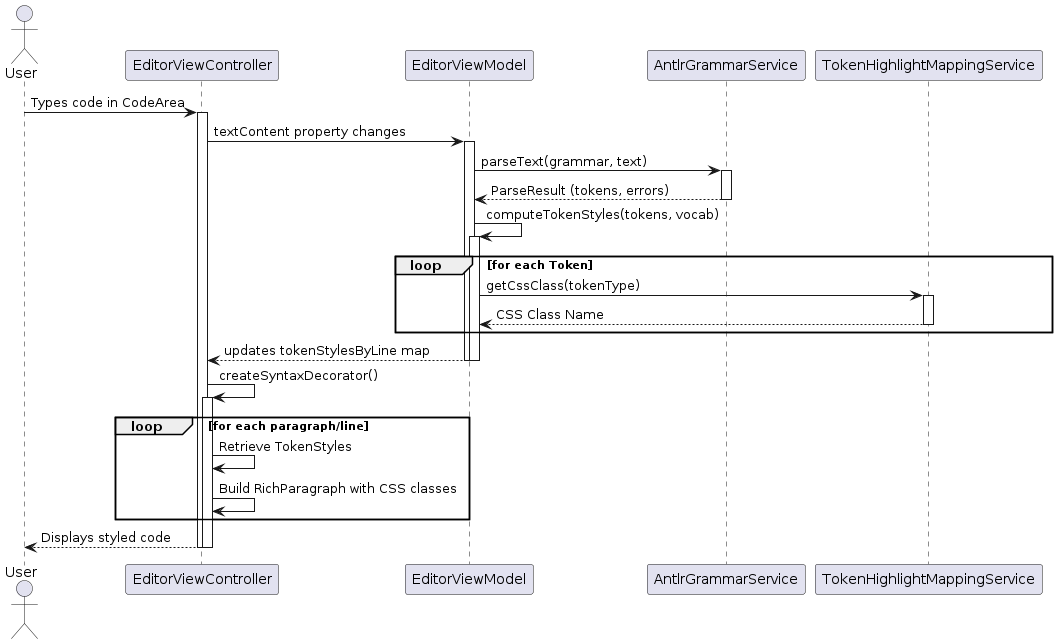

The diagram above was rendered by PlantUML. Its source (embedded in the PNG):
@startuml
actor User
participant "EditorViewController" as View
participant "EditorViewModel" as ViewModel
participant "AntlrGrammarService" as ParseService
participant "TokenHighlightMappingService" as CSSMapper

User -> View: Types code in CodeArea
activate View
View -> ViewModel: textContent property changes
activate ViewModel

ViewModel -> ParseService: parseText(grammar, text)
activate ParseService
ParseService --> ViewModel: ParseResult (tokens, errors)
deactivate ParseService

ViewModel -> ViewModel: computeTokenStyles(tokens, vocab)
activate ViewModel
loop for each Token
    ViewModel -> CSSMapper: getCssClass(tokenType)
    activate CSSMapper
    CSSMapper --> ViewModel: CSS Class Name
    deactivate CSSMapper
end
ViewModel --> View: updates tokenStylesByLine map
deactivate ViewModel
deactivate ViewModel

View -> View: createSyntaxDecorator()
activate View
loop for each paragraph/line
    View -> View: Retrieve TokenStyles
    View -> View: Build RichParagraph with CSS classes
end
View --> User: Displays styled code
deactivate View
deactivate View

@enduml